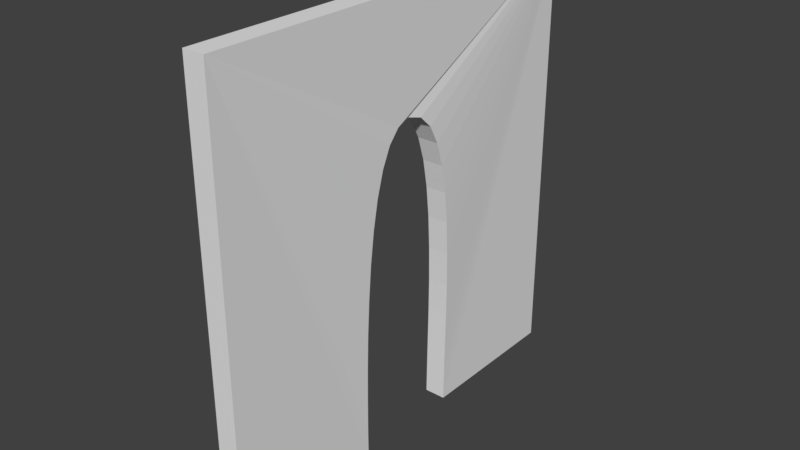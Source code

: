 # Source: Church_Arch_Door_4x4x0.2.blend  (saved by Blender 2.79.6; exported with 4.5.12 LTS)
import bpy
from mathutils import Matrix  # noqa: F401  (used for matrix-valued properties, if any)

bpy.ops.wm.read_factory_settings(use_empty=True)
scene = bpy.context.scene
scene.name = 'Scene'

# ---- collections
col_collection_1 = bpy.data.collections.new('Collection 1'); scene.collection.children.link(col_collection_1)

# ---- world
world_world = bpy.data.worlds.new('World'); scene.world = world_world
world_world.color = (0.05088, 0.05088, 0.05088)
world_world.use_sun_shadow = False
world_world.sun_shadow_jitter_overblur = 0.0
world_world.cycles.sampling_method = 'MANUAL'

# ---- meshes
me_church_arch_door_4x4x0_2 = bpy.data.meshes.new('Church Arch Door 4x4x0.2')
me_church_arch_door_4x4x0_2.from_pydata([(0.0, 4.0, 0.0), (3.577e-08, 4.0, 4.0), (3.577e-08, 0.0, 4.0), (0.0, 0.0, 0.0), (0.2, 0.0, 0.0), (0.2, 0.0, 4.0), (0.2, 4.0, 4.0), (0.2, 4.0, 0.0), (-2.729e-07, 2.004, 2.973), (0.01399, 2.14, 2.935), (0.02312, 2.252, 2.825), (0.02809, 2.34, 2.652), (0.0296, 2.408, 2.428), (0.02832, 2.458, 2.162), (0.02497, 2.493, 1.865), (0.02023, 2.515, 1.546), (0.0148, 2.528, 1.217), (0.009364, 2.533, 0.8876), (0.004624, 2.533, 0.568), (0.001272, 2.532, 0.2687), (0.0, 2.53, 0.0), (-2.729e-07, 1.996, 2.973), (0.01399, 1.86, 2.935), (0.02312, 1.748, 2.825), (0.02809, 1.66, 2.652), (0.0296, 1.592, 2.428), (0.02832, 1.542, 2.162), (0.02497, 1.507, 1.865), (0.02023, 1.485, 1.546), (0.0148, 1.472, 1.217), (0.009364, 1.467, 0.8876), (0.004624, 1.467, 0.568), (0.001272, 1.468, 0.2687), (0.0, 1.47, 0.0), (0.2, 2.53, 0.0), (0.2, 2.004, 2.973), (0.2, 1.996, 2.973), (0.214, 2.14, 2.935), (0.2231, 2.252, 2.825), (0.2281, 2.34, 2.652), (0.2296, 2.408, 2.428), (0.2283, 2.458, 2.162), (0.225, 2.493, 1.865), (0.2202, 2.515, 1.546), (0.2148, 2.528, 1.217), (0.2094, 2.533, 0.8876), (0.2046, 2.533, 0.568), (0.2013, 2.532, 0.2687), (0.214, 1.86, 2.935), (0.2231, 1.748, 2.825), (0.2281, 1.66, 2.652), (0.2296, 1.592, 2.428), (0.2283, 1.542, 2.162), (0.225, 1.507, 1.865), (0.2202, 1.485, 1.546), (0.2148, 1.472, 1.217), (0.2094, 1.467, 0.8876), (0.2046, 1.467, 0.568), (0.2013, 1.468, 0.2687), (0.2, 1.47, 0.0)], [], [(1, 0, 20, 19, 18, 17, 16, 15, 14, 13, 12, 11, 10, 9, 8, 21, 22, 23, 24, 25, 26, 27, 28, 29, 30, 31, 32, 33, 3, 2), (1, 6, 7, 0), (6, 5, 4, 59, 58, 57, 56, 55, 54, 53, 52, 51, 50, 49, 48, 36, 35, 37, 38, 39, 40, 41, 42, 43, 44, 45, 46, 47, 34, 7), (24, 50, 51, 25), (11, 39, 38, 10), (2, 5, 6, 1), (25, 51, 52, 26), (12, 40, 39, 11), (3, 4, 5, 2), (26, 52, 53, 27), (13, 41, 40, 12), (27, 53, 54, 28), (14, 42, 41, 13), (0, 7, 34, 20), (28, 54, 55, 29), (15, 43, 42, 14), (29, 55, 56, 30), (16, 44, 43, 15), (30, 56, 57, 31), (17, 45, 44, 16), (31, 57, 58, 32), (18, 46, 45, 17), (8, 35, 36, 21), (32, 58, 59, 33), (19, 47, 46, 18), (33, 59, 4, 3), (20, 34, 47, 19), (21, 36, 48, 22), (22, 48, 49, 23), (9, 37, 35, 8), (23, 49, 50, 24), (10, 38, 37, 9)])
me_church_arch_door_4x4x0_2.use_remesh_preserve_volume = False
me_church_arch_door_4x4x0_2.use_remesh_preserve_attributes = False
me_church_arch_door_4x4x0_2.use_mirror_vertex_groups = False
me_church_arch_door_4x4x0_2.update()

# ---- objects
ob_church_arch_door_4x4x0_2 = bpy.data.objects.new('Church Arch Door 4x4x0.2', me_church_arch_door_4x4x0_2)

# ---- transforms, parenting, visibility, modifiers, constraints
ob_church_arch_door_4x4x0_2.location = (0.0, 0.0, 0.0)
ob_church_arch_door_4x4x0_2.lineart.crease_threshold = 0.0

# ---- collection membership
col_collection_1.objects.link(ob_church_arch_door_4x4x0_2)

# ---- scene / render settings (as saved in the file)
scene.frame_start = 1; scene.frame_end = 250; scene.frame_set(1)
scene.render.engine = 'BLENDER_EEVEE_NEXT'
scene.render.resolution_percentage = 50
scene.render.dither_intensity = 0.0
scene.cycles.use_denoising = False
scene.cycles.samples = 128
scene.cycles.sampling_pattern = 'TABULATED_SOBOL'
scene.cycles.use_adaptive_sampling = False
scene.cycles.use_light_tree = False
scene.cycles.blur_glossy = 0.0
scene.cycles.sample_clamp_indirect = 0.0
scene.view_settings.view_transform = 'Standard'
bpy.context.view_layer.update()

# ---- added for rendering (the .blend has no active camera and no usable light): camera, sun
cam_auto = bpy.data.cameras.new('AutoCamera')
cam_auto.lens = 50.0
cam_auto.sensor_width = 36.0
cam_auto.clip_end = 1000.0
ob_auto_camera = bpy.data.objects.new('AutoCamera', cam_auto)
scene.collection.objects.link(ob_auto_camera)
ob_auto_camera.location = (5.35297, -4.2858, 6.19054)
ob_auto_camera.rotation_euler = (1.09748, -7.21219e-08, 0.694738)
scene.camera = ob_auto_camera
light_auto_sun = bpy.data.lights.new('AutoSun', 'SUN')
light_auto_sun.energy = 3.0
light_auto_sun.angle = 0.0523599
ob_auto_sun = bpy.data.objects.new('AutoSun', light_auto_sun)
scene.collection.objects.link(ob_auto_sun)
ob_auto_sun.rotation_euler = (0.872665, 0.174533, 0.523599)
bpy.context.view_layer.update()

